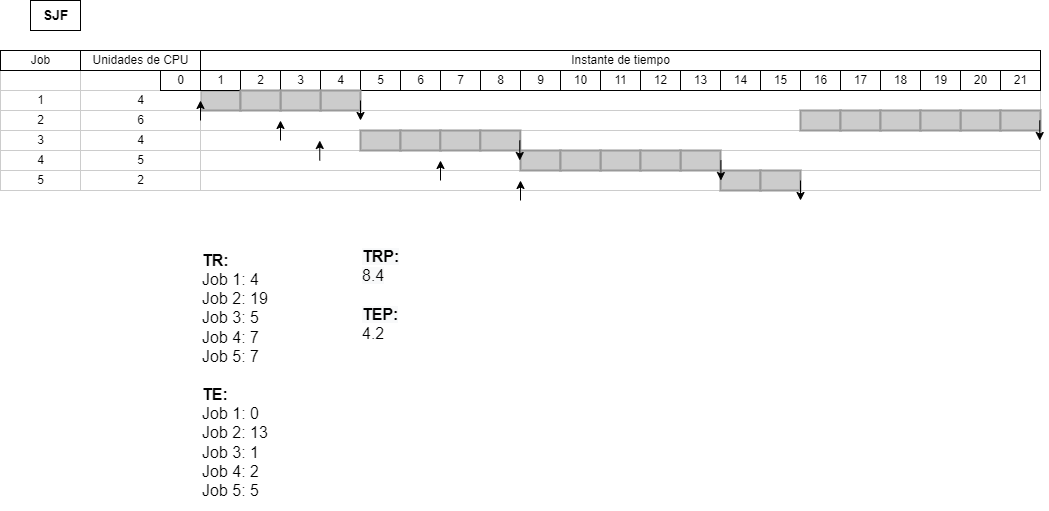

The diagram above was exported from draw.io. Its source (the exported page's mxGraphModel, read from the mxfile embedded in the PNG):
<mxGraphModel dx="1242" dy="449" grid="1" gridSize="10" guides="1" tooltips="1" connect="1" arrows="1" fold="1" page="1" pageScale="1" pageWidth="850" pageHeight="1100" math="0" shadow="0">
  <root>
    <mxCell id="0" />
    <mxCell id="1" parent="0" />
    <mxCell id="hKohEEuURy5p_z84E3QD-1" value="1" style="align=center;strokeColor=#CCCCCC;html=1;" vertex="1" parent="1">
      <mxGeometry x="40" y="130" width="80" height="20" as="geometry" />
    </mxCell>
    <mxCell id="hKohEEuURy5p_z84E3QD-2" value="2" style="align=center;strokeColor=#CCCCCC;html=1;" vertex="1" parent="1">
      <mxGeometry x="40" y="150" width="80" height="20" as="geometry" />
    </mxCell>
    <mxCell id="hKohEEuURy5p_z84E3QD-3" value="3" style="align=center;strokeColor=#CCCCCC;html=1;" vertex="1" parent="1">
      <mxGeometry x="40" y="170" width="80" height="20" as="geometry" />
    </mxCell>
    <mxCell id="hKohEEuURy5p_z84E3QD-4" value="4" style="align=center;strokeColor=#CCCCCC;html=1;" vertex="1" parent="1">
      <mxGeometry x="40" y="190" width="80" height="20" as="geometry" />
    </mxCell>
    <mxCell id="hKohEEuURy5p_z84E3QD-5" value="5" style="align=center;strokeColor=#CCCCCC;html=1;" vertex="1" parent="1">
      <mxGeometry x="40" y="210" width="80" height="20" as="geometry" />
    </mxCell>
    <mxCell id="hKohEEuURy5p_z84E3QD-6" value="" style="align=left;strokeColor=#CCCCCC;html=1;" vertex="1" parent="1">
      <mxGeometry x="240" y="130" width="840" height="20" as="geometry" />
    </mxCell>
    <mxCell id="hKohEEuURy5p_z84E3QD-7" value="" style="align=left;strokeColor=#CCCCCC;html=1;" vertex="1" parent="1">
      <mxGeometry x="240" y="150" width="840" height="20" as="geometry" />
    </mxCell>
    <mxCell id="hKohEEuURy5p_z84E3QD-8" value="" style="align=left;strokeColor=#CCCCCC;html=1;" vertex="1" parent="1">
      <mxGeometry x="240" y="170" width="840" height="20" as="geometry" />
    </mxCell>
    <mxCell id="hKohEEuURy5p_z84E3QD-9" value="" style="align=left;strokeColor=#CCCCCC;html=1;" vertex="1" parent="1">
      <mxGeometry x="240" y="190" width="840" height="20" as="geometry" />
    </mxCell>
    <mxCell id="hKohEEuURy5p_z84E3QD-10" value="" style="align=left;strokeColor=#CCCCCC;html=1;shadow=0;" vertex="1" parent="1">
      <mxGeometry x="150" y="210" width="930" height="20" as="geometry" />
    </mxCell>
    <mxCell id="hKohEEuURy5p_z84E3QD-11" value="" style="whiteSpace=wrap;html=1;strokeWidth=2;fillColor=#CCCCCC;gradientColor=none;fontSize=14;align=center;strokeColor=#999999;" vertex="1" parent="1">
      <mxGeometry x="240" y="130" width="40" height="20" as="geometry" />
    </mxCell>
    <mxCell id="hKohEEuURy5p_z84E3QD-12" value="14" style="strokeWidth=1;fontStyle=0;html=1;" vertex="1" parent="1">
      <mxGeometry x="760" y="110" width="40" height="20" as="geometry" />
    </mxCell>
    <mxCell id="hKohEEuURy5p_z84E3QD-13" value="Instante de tiempo" style="strokeWidth=1;fontStyle=0;html=1;" vertex="1" parent="1">
      <mxGeometry x="240" y="90" width="840" height="20" as="geometry" />
    </mxCell>
    <mxCell id="hKohEEuURy5p_z84E3QD-14" value="15" style="strokeWidth=1;fontStyle=0;html=1;" vertex="1" parent="1">
      <mxGeometry x="800" y="110" width="40" height="20" as="geometry" />
    </mxCell>
    <mxCell id="hKohEEuURy5p_z84E3QD-15" value="16" style="strokeWidth=1;fontStyle=0;html=1;" vertex="1" parent="1">
      <mxGeometry x="840" y="110" width="40" height="20" as="geometry" />
    </mxCell>
    <mxCell id="hKohEEuURy5p_z84E3QD-16" value="8" style="strokeWidth=1;fontStyle=0;html=1;" vertex="1" parent="1">
      <mxGeometry x="520" y="110" width="40" height="20" as="geometry" />
    </mxCell>
    <mxCell id="hKohEEuURy5p_z84E3QD-17" value="7" style="strokeWidth=1;fontStyle=0;html=1;" vertex="1" parent="1">
      <mxGeometry x="480" y="110" width="40" height="20" as="geometry" />
    </mxCell>
    <mxCell id="hKohEEuURy5p_z84E3QD-18" value="6" style="strokeWidth=1;fontStyle=0;html=1;" vertex="1" parent="1">
      <mxGeometry x="440" y="110" width="40" height="20" as="geometry" />
    </mxCell>
    <mxCell id="hKohEEuURy5p_z84E3QD-19" value="5" style="strokeWidth=1;fontStyle=0;html=1;" vertex="1" parent="1">
      <mxGeometry x="400" y="110" width="40" height="20" as="geometry" />
    </mxCell>
    <mxCell id="hKohEEuURy5p_z84E3QD-20" value="4" style="strokeWidth=1;fontStyle=0;html=1;" vertex="1" parent="1">
      <mxGeometry x="360" y="110" width="40" height="20" as="geometry" />
    </mxCell>
    <mxCell id="hKohEEuURy5p_z84E3QD-21" value="3" style="strokeWidth=1;fontStyle=0;html=1;" vertex="1" parent="1">
      <mxGeometry x="320" y="110" width="40" height="20" as="geometry" />
    </mxCell>
    <mxCell id="hKohEEuURy5p_z84E3QD-22" value="2" style="strokeWidth=1;fontStyle=0;html=1;" vertex="1" parent="1">
      <mxGeometry x="280" y="110" width="40" height="20" as="geometry" />
    </mxCell>
    <mxCell id="hKohEEuURy5p_z84E3QD-23" value="1" style="strokeWidth=1;fontStyle=0;html=1;" vertex="1" parent="1">
      <mxGeometry x="240" y="110" width="40" height="20" as="geometry" />
    </mxCell>
    <mxCell id="hKohEEuURy5p_z84E3QD-24" value="13" style="strokeWidth=1;fontStyle=0;html=1;" vertex="1" parent="1">
      <mxGeometry x="720" y="110" width="40" height="20" as="geometry" />
    </mxCell>
    <mxCell id="hKohEEuURy5p_z84E3QD-25" value="12" style="strokeWidth=1;fontStyle=0;html=1;" vertex="1" parent="1">
      <mxGeometry x="680" y="110" width="40" height="20" as="geometry" />
    </mxCell>
    <mxCell id="hKohEEuURy5p_z84E3QD-26" value="11" style="strokeWidth=1;fontStyle=0;html=1;" vertex="1" parent="1">
      <mxGeometry x="640" y="110" width="40" height="20" as="geometry" />
    </mxCell>
    <mxCell id="hKohEEuURy5p_z84E3QD-27" value="10" style="strokeWidth=1;fontStyle=0;html=1;" vertex="1" parent="1">
      <mxGeometry x="600" y="110" width="40" height="20" as="geometry" />
    </mxCell>
    <mxCell id="hKohEEuURy5p_z84E3QD-28" value="9" style="strokeWidth=1;fontStyle=0;html=1;" vertex="1" parent="1">
      <mxGeometry x="560" y="110" width="40" height="20" as="geometry" />
    </mxCell>
    <mxCell id="hKohEEuURy5p_z84E3QD-29" value="&lt;b&gt;&lt;font style=&quot;font-size: 14px;&quot;&gt;SJF&lt;/font&gt;&lt;/b&gt;" style="text;html=1;resizable=0;autosize=1;align=center;verticalAlign=middle;points=[];fillColor=none;strokeColor=default;rounded=0;shadow=0;" vertex="1" parent="1">
      <mxGeometry x="70" y="40" width="50" height="30" as="geometry" />
    </mxCell>
    <mxCell id="hKohEEuURy5p_z84E3QD-30" value="" style="align=center;strokeColor=#CCCCCC;html=1;" vertex="1" parent="1">
      <mxGeometry x="40" y="110" width="80" height="20" as="geometry" />
    </mxCell>
    <mxCell id="hKohEEuURy5p_z84E3QD-31" value="" style="align=center;strokeColor=#CCCCCC;html=1;" vertex="1" parent="1">
      <mxGeometry x="120" y="110" width="120" height="20" as="geometry" />
    </mxCell>
    <mxCell id="hKohEEuURy5p_z84E3QD-32" value="4" style="align=center;strokeColor=#CCCCCC;html=1;" vertex="1" parent="1">
      <mxGeometry x="120" y="130" width="120" height="20" as="geometry" />
    </mxCell>
    <mxCell id="hKohEEuURy5p_z84E3QD-33" value="6" style="align=center;strokeColor=#CCCCCC;html=1;" vertex="1" parent="1">
      <mxGeometry x="120" y="150" width="120" height="20" as="geometry" />
    </mxCell>
    <mxCell id="hKohEEuURy5p_z84E3QD-34" value="4" style="align=center;strokeColor=#CCCCCC;html=1;" vertex="1" parent="1">
      <mxGeometry x="120" y="170" width="120" height="20" as="geometry" />
    </mxCell>
    <mxCell id="hKohEEuURy5p_z84E3QD-35" value="5" style="align=center;strokeColor=#CCCCCC;html=1;" vertex="1" parent="1">
      <mxGeometry x="120" y="190" width="120" height="20" as="geometry" />
    </mxCell>
    <mxCell id="hKohEEuURy5p_z84E3QD-36" value="2" style="align=center;strokeColor=#CCCCCC;html=1;" vertex="1" parent="1">
      <mxGeometry x="120" y="210" width="120" height="20" as="geometry" />
    </mxCell>
    <mxCell id="hKohEEuURy5p_z84E3QD-37" value="Unidades de CPU" style="strokeWidth=1;fontStyle=0;html=1;" vertex="1" parent="1">
      <mxGeometry x="120" y="90" width="120" height="20" as="geometry" />
    </mxCell>
    <mxCell id="hKohEEuURy5p_z84E3QD-38" value="Job" style="strokeWidth=1;fontStyle=0;html=1;" vertex="1" parent="1">
      <mxGeometry x="40" y="90" width="80" height="20" as="geometry" />
    </mxCell>
    <mxCell id="hKohEEuURy5p_z84E3QD-39" value="" style="whiteSpace=wrap;html=1;strokeWidth=2;fillColor=#CCCCCC;gradientColor=none;fontSize=14;align=center;strokeColor=#999999;" vertex="1" parent="1">
      <mxGeometry x="360" y="130" width="40" height="20" as="geometry" />
    </mxCell>
    <mxCell id="hKohEEuURy5p_z84E3QD-40" value="" style="whiteSpace=wrap;html=1;strokeWidth=2;fillColor=#CCCCCC;gradientColor=none;fontSize=14;align=center;strokeColor=#999999;" vertex="1" parent="1">
      <mxGeometry x="320" y="130" width="40" height="20" as="geometry" />
    </mxCell>
    <mxCell id="hKohEEuURy5p_z84E3QD-41" value="" style="whiteSpace=wrap;html=1;strokeWidth=2;fillColor=#CCCCCC;gradientColor=none;fontSize=14;align=center;strokeColor=#999999;" vertex="1" parent="1">
      <mxGeometry x="280" y="130" width="40" height="20" as="geometry" />
    </mxCell>
    <mxCell id="hKohEEuURy5p_z84E3QD-42" value="" style="endArrow=classic;html=1;rounded=0;fontSize=14;" edge="1" parent="1">
      <mxGeometry width="50" height="50" relative="1" as="geometry">
        <mxPoint x="240" y="160" as="sourcePoint" />
        <mxPoint x="240" y="140" as="targetPoint" />
      </mxGeometry>
    </mxCell>
    <mxCell id="hKohEEuURy5p_z84E3QD-43" value="" style="endArrow=classic;html=1;rounded=0;fontSize=14;" edge="1" parent="1">
      <mxGeometry width="50" height="50" relative="1" as="geometry">
        <mxPoint x="319.9999999999998" y="180" as="sourcePoint" />
        <mxPoint x="319.9999999999998" y="160" as="targetPoint" />
      </mxGeometry>
    </mxCell>
    <mxCell id="hKohEEuURy5p_z84E3QD-44" value="" style="endArrow=classic;html=1;rounded=0;fontSize=14;" edge="1" parent="1">
      <mxGeometry width="50" height="50" relative="1" as="geometry">
        <mxPoint x="359.26" y="200" as="sourcePoint" />
        <mxPoint x="359.26" y="180" as="targetPoint" />
      </mxGeometry>
    </mxCell>
    <mxCell id="hKohEEuURy5p_z84E3QD-45" value="" style="endArrow=classic;html=1;rounded=0;fontSize=14;" edge="1" parent="1">
      <mxGeometry width="50" height="50" relative="1" as="geometry">
        <mxPoint x="560" y="240" as="sourcePoint" />
        <mxPoint x="560" y="220" as="targetPoint" />
      </mxGeometry>
    </mxCell>
    <mxCell id="hKohEEuURy5p_z84E3QD-46" value="17" style="strokeWidth=1;fontStyle=0;html=1;" vertex="1" parent="1">
      <mxGeometry x="880" y="110" width="40" height="20" as="geometry" />
    </mxCell>
    <mxCell id="hKohEEuURy5p_z84E3QD-47" value="18" style="strokeWidth=1;fontStyle=0;html=1;" vertex="1" parent="1">
      <mxGeometry x="920" y="110" width="40" height="20" as="geometry" />
    </mxCell>
    <mxCell id="hKohEEuURy5p_z84E3QD-48" value="21" style="strokeWidth=1;fontStyle=0;html=1;" vertex="1" parent="1">
      <mxGeometry x="1040" y="110" width="40" height="20" as="geometry" />
    </mxCell>
    <mxCell id="hKohEEuURy5p_z84E3QD-49" value="20" style="strokeWidth=1;fontStyle=0;html=1;" vertex="1" parent="1">
      <mxGeometry x="1000" y="110" width="40" height="20" as="geometry" />
    </mxCell>
    <mxCell id="hKohEEuURy5p_z84E3QD-50" value="19" style="strokeWidth=1;fontStyle=0;html=1;" vertex="1" parent="1">
      <mxGeometry x="960" y="110" width="40" height="20" as="geometry" />
    </mxCell>
    <mxCell id="hKohEEuURy5p_z84E3QD-51" value="" style="whiteSpace=wrap;html=1;strokeWidth=2;fillColor=#CCCCCC;gradientColor=none;fontSize=14;align=center;strokeColor=#999999;" vertex="1" parent="1">
      <mxGeometry x="1000" y="150" width="40" height="20" as="geometry" />
    </mxCell>
    <mxCell id="hKohEEuURy5p_z84E3QD-52" value="" style="whiteSpace=wrap;html=1;strokeWidth=2;fillColor=#CCCCCC;gradientColor=none;fontSize=14;align=center;strokeColor=#999999;" vertex="1" parent="1">
      <mxGeometry x="1040" y="150" width="40" height="20" as="geometry" />
    </mxCell>
    <mxCell id="hKohEEuURy5p_z84E3QD-53" value="" style="whiteSpace=wrap;html=1;strokeWidth=2;fillColor=#CCCCCC;gradientColor=none;fontSize=14;align=center;strokeColor=#999999;" vertex="1" parent="1">
      <mxGeometry x="400" y="170" width="40" height="20" as="geometry" />
    </mxCell>
    <mxCell id="hKohEEuURy5p_z84E3QD-54" value="" style="whiteSpace=wrap;html=1;strokeWidth=2;fillColor=#CCCCCC;gradientColor=none;fontSize=14;align=center;strokeColor=#999999;" vertex="1" parent="1">
      <mxGeometry x="440" y="170" width="40" height="20" as="geometry" />
    </mxCell>
    <mxCell id="hKohEEuURy5p_z84E3QD-55" value="" style="whiteSpace=wrap;html=1;strokeWidth=2;fillColor=#CCCCCC;gradientColor=none;fontSize=14;align=center;strokeColor=#999999;" vertex="1" parent="1">
      <mxGeometry x="479.8299999999999" y="170" width="40" height="20" as="geometry" />
    </mxCell>
    <mxCell id="hKohEEuURy5p_z84E3QD-56" value="" style="whiteSpace=wrap;html=1;strokeWidth=2;fillColor=#CCCCCC;gradientColor=none;fontSize=14;align=center;strokeColor=#999999;" vertex="1" parent="1">
      <mxGeometry x="519.8299999999999" y="170" width="40" height="20" as="geometry" />
    </mxCell>
    <mxCell id="hKohEEuURy5p_z84E3QD-57" value="" style="whiteSpace=wrap;html=1;strokeWidth=2;fillColor=#CCCCCC;gradientColor=none;fontSize=14;align=center;strokeColor=#999999;" vertex="1" parent="1">
      <mxGeometry x="719.9999999999999" y="190" width="40" height="20" as="geometry" />
    </mxCell>
    <mxCell id="hKohEEuURy5p_z84E3QD-58" value="" style="whiteSpace=wrap;html=1;strokeWidth=2;fillColor=#CCCCCC;gradientColor=none;fontSize=14;align=center;strokeColor=#999999;" vertex="1" parent="1">
      <mxGeometry x="760" y="210" width="40" height="20" as="geometry" />
    </mxCell>
    <mxCell id="hKohEEuURy5p_z84E3QD-59" value="" style="whiteSpace=wrap;html=1;strokeWidth=2;fillColor=#CCCCCC;gradientColor=none;fontSize=14;align=center;strokeColor=#999999;" vertex="1" parent="1">
      <mxGeometry x="560" y="190" width="40" height="20" as="geometry" />
    </mxCell>
    <mxCell id="hKohEEuURy5p_z84E3QD-60" value="" style="endArrow=classic;html=1;rounded=0;fontSize=14;" edge="1" parent="1">
      <mxGeometry width="50" height="50" relative="1" as="geometry">
        <mxPoint x="1079.2600000000002" y="160" as="sourcePoint" />
        <mxPoint x="1079.2600000000002" y="180" as="targetPoint" />
      </mxGeometry>
    </mxCell>
    <mxCell id="hKohEEuURy5p_z84E3QD-61" value="&lt;font style=&quot;font-size: 16px;&quot;&gt;&lt;b&gt;TR:&lt;br&gt;&lt;/b&gt;Job 1: 4&lt;br&gt;Job 2: 19&lt;br&gt;Job 3: 5&lt;br&gt;Job 4: 7&lt;br&gt;Job 5: 7&lt;br&gt;&lt;br&gt;&lt;b&gt;TE:&lt;br&gt;&lt;/b&gt;Job 1: 0&lt;br&gt;Job 2: 13&lt;br&gt;Job 3: 1&lt;br&gt;Job 4: 2&lt;br&gt;Job 5: 5&lt;br&gt;&lt;/font&gt;" style="text;html=1;strokeColor=none;fillColor=none;align=left;verticalAlign=middle;whiteSpace=wrap;rounded=0;" vertex="1" parent="1">
      <mxGeometry x="240" y="280" width="120" height="270" as="geometry" />
    </mxCell>
    <mxCell id="hKohEEuURy5p_z84E3QD-62" value="&lt;b style=&quot;color: rgb(0, 0, 0); font-family: Helvetica; font-size: 16px; font-style: normal; font-variant-ligatures: normal; font-variant-caps: normal; letter-spacing: normal; orphans: 2; text-align: left; text-indent: 0px; text-transform: none; widows: 2; word-spacing: 0px; -webkit-text-stroke-width: 0px; background-color: rgb(248, 249, 250); text-decoration-thickness: initial; text-decoration-style: initial; text-decoration-color: initial;&quot;&gt;TRP:&lt;/b&gt;&lt;br style=&quot;color: rgb(0, 0, 0); font-family: Helvetica; font-size: 16px; font-style: normal; font-variant-ligatures: normal; font-variant-caps: normal; font-weight: 400; letter-spacing: normal; orphans: 2; text-align: left; text-indent: 0px; text-transform: none; widows: 2; word-spacing: 0px; -webkit-text-stroke-width: 0px; background-color: rgb(248, 249, 250); text-decoration-thickness: initial; text-decoration-style: initial; text-decoration-color: initial;&quot;&gt;&lt;span style=&quot;color: rgb(0, 0, 0); font-family: Helvetica; font-size: 16px; font-style: normal; font-variant-ligatures: normal; font-variant-caps: normal; font-weight: 400; letter-spacing: normal; orphans: 2; text-align: left; text-indent: 0px; text-transform: none; widows: 2; word-spacing: 0px; -webkit-text-stroke-width: 0px; background-color: rgb(248, 249, 250); text-decoration-thickness: initial; text-decoration-style: initial; text-decoration-color: initial; float: none; display: inline !important;&quot;&gt;8.4&lt;br&gt;&lt;/span&gt;&lt;br style=&quot;color: rgb(0, 0, 0); font-family: Helvetica; font-size: 16px; font-style: normal; font-variant-ligatures: normal; font-variant-caps: normal; font-weight: 400; letter-spacing: normal; orphans: 2; text-align: left; text-indent: 0px; text-transform: none; widows: 2; word-spacing: 0px; -webkit-text-stroke-width: 0px; background-color: rgb(248, 249, 250); text-decoration-thickness: initial; text-decoration-style: initial; text-decoration-color: initial;&quot;&gt;&lt;b style=&quot;color: rgb(0, 0, 0); font-family: Helvetica; font-size: 16px; font-style: normal; font-variant-ligatures: normal; font-variant-caps: normal; letter-spacing: normal; orphans: 2; text-align: left; text-indent: 0px; text-transform: none; widows: 2; word-spacing: 0px; -webkit-text-stroke-width: 0px; background-color: rgb(248, 249, 250); text-decoration-thickness: initial; text-decoration-style: initial; text-decoration-color: initial;&quot;&gt;TEP:&lt;/b&gt;&lt;br style=&quot;color: rgb(0, 0, 0); font-family: Helvetica; font-size: 16px; font-style: normal; font-variant-ligatures: normal; font-variant-caps: normal; font-weight: 400; letter-spacing: normal; orphans: 2; text-align: left; text-indent: 0px; text-transform: none; widows: 2; word-spacing: 0px; -webkit-text-stroke-width: 0px; background-color: rgb(248, 249, 250); text-decoration-thickness: initial; text-decoration-style: initial; text-decoration-color: initial;&quot;&gt;4.2" style="text;whiteSpace=wrap;html=1;fontSize=16;" vertex="1" parent="1">
      <mxGeometry x="400" y="280" width="70" height="100" as="geometry" />
    </mxCell>
    <mxCell id="hKohEEuURy5p_z84E3QD-63" value="" style="whiteSpace=wrap;html=1;strokeWidth=2;fillColor=#CCCCCC;gradientColor=none;fontSize=14;align=center;strokeColor=#999999;" vertex="1" parent="1">
      <mxGeometry x="639.9999999999999" y="190" width="40" height="20" as="geometry" />
    </mxCell>
    <mxCell id="hKohEEuURy5p_z84E3QD-64" value="" style="whiteSpace=wrap;html=1;strokeWidth=2;fillColor=#CCCCCC;gradientColor=none;fontSize=14;align=center;strokeColor=#999999;" vertex="1" parent="1">
      <mxGeometry x="679.9999999999999" y="190" width="40" height="20" as="geometry" />
    </mxCell>
    <mxCell id="hKohEEuURy5p_z84E3QD-65" value="" style="endArrow=classic;html=1;rounded=0;fontSize=14;" edge="1" parent="1">
      <mxGeometry width="50" height="50" relative="1" as="geometry">
        <mxPoint x="480" y="220" as="sourcePoint" />
        <mxPoint x="480" y="200" as="targetPoint" />
      </mxGeometry>
    </mxCell>
    <mxCell id="hKohEEuURy5p_z84E3QD-66" value="" style="whiteSpace=wrap;html=1;strokeWidth=2;fillColor=#CCCCCC;gradientColor=none;fontSize=14;align=center;strokeColor=#999999;" vertex="1" parent="1">
      <mxGeometry x="840" y="150" width="40" height="20" as="geometry" />
    </mxCell>
    <mxCell id="hKohEEuURy5p_z84E3QD-67" value="" style="whiteSpace=wrap;html=1;strokeWidth=2;fillColor=#CCCCCC;gradientColor=none;fontSize=14;align=center;strokeColor=#999999;" vertex="1" parent="1">
      <mxGeometry x="880" y="150" width="40" height="20" as="geometry" />
    </mxCell>
    <mxCell id="hKohEEuURy5p_z84E3QD-68" value="" style="whiteSpace=wrap;html=1;strokeWidth=2;fillColor=#CCCCCC;gradientColor=none;fontSize=14;align=center;strokeColor=#999999;" vertex="1" parent="1">
      <mxGeometry x="920" y="150" width="40" height="20" as="geometry" />
    </mxCell>
    <mxCell id="hKohEEuURy5p_z84E3QD-69" value="" style="whiteSpace=wrap;html=1;strokeWidth=2;fillColor=#CCCCCC;gradientColor=none;fontSize=14;align=center;strokeColor=#999999;" vertex="1" parent="1">
      <mxGeometry x="960" y="150" width="40" height="20" as="geometry" />
    </mxCell>
    <mxCell id="hKohEEuURy5p_z84E3QD-70" value="" style="whiteSpace=wrap;html=1;strokeWidth=2;fillColor=#CCCCCC;gradientColor=none;fontSize=14;align=center;strokeColor=#999999;" vertex="1" parent="1">
      <mxGeometry x="600" y="190" width="40" height="20" as="geometry" />
    </mxCell>
    <mxCell id="hKohEEuURy5p_z84E3QD-71" value="" style="whiteSpace=wrap;html=1;strokeWidth=2;fillColor=#CCCCCC;gradientColor=none;fontSize=14;align=center;strokeColor=#999999;" vertex="1" parent="1">
      <mxGeometry x="800" y="210" width="40" height="20" as="geometry" />
    </mxCell>
    <mxCell id="hKohEEuURy5p_z84E3QD-72" value="" style="endArrow=classic;html=1;rounded=0;fontSize=14;" edge="1" parent="1">
      <mxGeometry width="50" height="50" relative="1" as="geometry">
        <mxPoint x="760.41" y="200" as="sourcePoint" />
        <mxPoint x="760.41" y="220" as="targetPoint" />
      </mxGeometry>
    </mxCell>
    <mxCell id="hKohEEuURy5p_z84E3QD-73" value="0" style="strokeWidth=1;fontStyle=0;html=1;" vertex="1" parent="1">
      <mxGeometry x="200" y="110" width="40" height="20" as="geometry" />
    </mxCell>
    <mxCell id="hKohEEuURy5p_z84E3QD-74" value="" style="endArrow=classic;html=1;rounded=0;fontSize=14;" edge="1" parent="1">
      <mxGeometry width="50" height="50" relative="1" as="geometry">
        <mxPoint x="400" y="140" as="sourcePoint" />
        <mxPoint x="400" y="160" as="targetPoint" />
      </mxGeometry>
    </mxCell>
    <mxCell id="hKohEEuURy5p_z84E3QD-75" value="" style="endArrow=classic;html=1;rounded=0;fontSize=14;" edge="1" parent="1">
      <mxGeometry width="50" height="50" relative="1" as="geometry">
        <mxPoint x="559.2600000000002" y="180" as="sourcePoint" />
        <mxPoint x="559.2600000000002" y="200" as="targetPoint" />
      </mxGeometry>
    </mxCell>
    <mxCell id="hKohEEuURy5p_z84E3QD-76" value="" style="endArrow=classic;html=1;rounded=0;fontSize=14;" edge="1" parent="1">
      <mxGeometry width="50" height="50" relative="1" as="geometry">
        <mxPoint x="840" y="220" as="sourcePoint" />
        <mxPoint x="840" y="240" as="targetPoint" />
      </mxGeometry>
    </mxCell>
  </root>
</mxGraphModel>